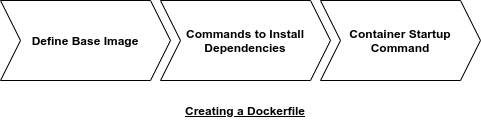

The diagram above was exported from draw.io. Its source (the exported page's mxGraphModel, read from the mxfile embedded in the PNG):
<mxGraphModel dx="1369" dy="713" grid="1" gridSize="10" guides="1" tooltips="1" connect="1" arrows="1" fold="1" page="1" pageScale="1" pageWidth="850" pageHeight="1100" math="0" shadow="0">
  <root>
    <mxCell id="cBBnFJvQehvYXge39wyI-0" />
    <mxCell id="cBBnFJvQehvYXge39wyI-1" parent="cBBnFJvQehvYXge39wyI-0" />
    <mxCell id="Sjdr5HLhvgDij3Tw5UMg-9" value="&lt;b&gt;Define Base Image&lt;/b&gt;" style="shape=step;perimeter=stepPerimeter;whiteSpace=wrap;html=1;fixedSize=1;" vertex="1" parent="cBBnFJvQehvYXge39wyI-1">
      <mxGeometry x="110" y="180" width="170" height="80" as="geometry" />
    </mxCell>
    <mxCell id="Sjdr5HLhvgDij3Tw5UMg-10" value="&lt;b&gt;Commands to Install Dependencies&lt;/b&gt;" style="shape=step;perimeter=stepPerimeter;whiteSpace=wrap;html=1;fixedSize=1;" vertex="1" parent="cBBnFJvQehvYXge39wyI-1">
      <mxGeometry x="270" y="180" width="170" height="80" as="geometry" />
    </mxCell>
    <mxCell id="Sjdr5HLhvgDij3Tw5UMg-11" value="&lt;b&gt;Container Startup Command&lt;/b&gt;" style="shape=step;perimeter=stepPerimeter;whiteSpace=wrap;html=1;fixedSize=1;" vertex="1" parent="cBBnFJvQehvYXge39wyI-1">
      <mxGeometry x="430" y="180" width="160" height="80" as="geometry" />
    </mxCell>
    <mxCell id="Sjdr5HLhvgDij3Tw5UMg-12" value="&lt;b&gt;&lt;u&gt;Creating a Dockerfile&lt;/u&gt;&lt;/b&gt;" style="text;html=1;strokeColor=none;fillColor=none;align=center;verticalAlign=middle;whiteSpace=wrap;rounded=0;" vertex="1" parent="cBBnFJvQehvYXge39wyI-1">
      <mxGeometry x="250" y="280" width="210" height="20" as="geometry" />
    </mxCell>
  </root>
</mxGraphModel>